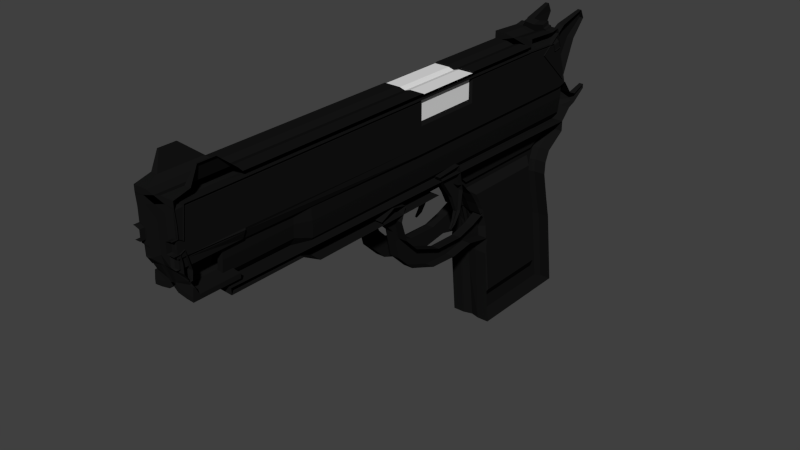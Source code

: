 # Source: gun.blend  (saved by Blender 5.0.119; exported with 4.5.12 LTS)
import bpy
from mathutils import Matrix  # noqa: F401  (used for matrix-valued properties, if any)

bpy.ops.wm.read_factory_settings(use_empty=True)
scene = bpy.context.scene
scene.name = 'Scene'

# ---- collections
col_collection_1 = bpy.data.collections.new('Collection 1'); scene.collection.children.link(col_collection_1)

# ---- materials (node trees are filled in below, after node groups)
mat_material = bpy.data.materials.new('Material')
mat_material.alpha_threshold = 0.0
mat_material.use_backface_culling_lightprobe_volume = False
mat_material.use_transparent_shadow = False
mat_material.diffuse_color = (0.008076, 0.008076, 0.008076, 1.0)
mat_material.roughness = 0.5
mat_material.specular_intensity = 0.0
mat_material.line_color = (0.0, 0.0, 0.0, 1.0)
mat_material_001 = bpy.data.materials.new('Material.001')
mat_material_001.alpha_threshold = 0.0
mat_material_001.use_backface_culling_lightprobe_volume = False
mat_material_001.use_transparent_shadow = False
mat_material_001.diffuse_color = (0.7874, 0.7874, 0.7874, 1.0)
mat_material_001.roughness = 0.5

# ---- material node trees
mat_material.use_nodes = True; mat_material.node_tree.nodes.clear()
_N = mat_material.node_tree.nodes; _L = mat_material.node_tree.links
n0 = _N.new('NodeFrame'); n0.name = 'Frame'; n0.location = (0, 0)
n0.label = 'Versioning: Use Nodes was removed'
n0.width = 150
n1 = _N.new('ShaderNodeOutputMaterial'); n1.name = 'Material Output'; n1.location = (480, 0)
n1.target = 'EEVEE'
n2 = _N.new('ShaderNodeBsdfPrincipled'); n2.name = 'Principled BSDF'; n2.location = (0, 0)
n2.subsurface_method = 'BURLEY'
n2.inputs[0].default_value = (0.008076, 0.008076, 0.008076, 1.0)
n2.inputs[13].default_value = 0.0
n3 = _N.new('ShaderNodeOutputMaterial'); n3.name = 'Material Output.001'; n3.location = (450, 0)
n3.target = 'CYCLES'
n4 = _N.new('ShaderNodeBsdfDiffuse'); n4.name = 'Diffuse BSDF'; n4.location = (0, 0)
n4.inputs[0].default_value = (0.008076, 0.008076, 0.008076, 1.0)
n1.parent = n0
n2.parent = n0
n3.parent = n0
n4.parent = n0
_L.new(n2.outputs[0], n1.inputs[0])
_L.new(n4.outputs[0], n3.inputs[0])
n1.is_active_output = True
mat_material_001.use_nodes = True; mat_material_001.node_tree.nodes.clear()
_N = mat_material_001.node_tree.nodes; _L = mat_material_001.node_tree.links
n0 = _N.new('NodeFrame'); n0.name = 'Frame'; n0.location = (0, 0)
n0.label = 'Versioning: Use Nodes was removed'
n0.width = 150
n1 = _N.new('ShaderNodeOutputMaterial'); n1.name = 'Material Output'; n1.location = (480, 0)
n1.target = 'EEVEE'
n2 = _N.new('ShaderNodeBsdfPrincipled'); n2.name = 'Principled BSDF'; n2.location = (0, 0)
n2.subsurface_method = 'BURLEY'
n2.inputs[0].default_value = (0.7874, 0.7874, 0.7874, 1.0)
n3 = _N.new('ShaderNodeOutputMaterial'); n3.name = 'Material Output.001'; n3.location = (450, 0)
n3.target = 'CYCLES'
n4 = _N.new('ShaderNodeBsdfDiffuse'); n4.name = 'Diffuse BSDF'; n4.location = (0, 0)
n4.inputs[0].default_value = (0.7874, 0.7874, 0.7874, 1.0)
n1.parent = n0
n2.parent = n0
n3.parent = n0
n4.parent = n0
_L.new(n2.outputs[0], n1.inputs[0])
_L.new(n4.outputs[0], n3.inputs[0])
n1.is_active_output = True

# ---- world
world_world = bpy.data.worlds.new('World'); scene.world = world_world
world_world.use_nodes = True; world_world.node_tree.nodes.clear()
_N = world_world.node_tree.nodes; _L = world_world.node_tree.links
n0 = _N.new('ShaderNodeOutputWorld'); n0.name = 'World Output'; n0.location = (280, 0)
n1 = _N.new('ShaderNodeBackground'); n1.name = 'Background'; n1.location = (0, 0)
n1.inputs[0].default_value = (0.05088, 0.05088, 0.05088, 1.0)
n2 = _N.new('NodeFrame'); n2.name = 'Frame'; n2.location = (0, 0)
n2.label = 'Versioning: Use Nodes was removed'
n2.width = 150
n0.parent = n2
n1.parent = n2
_L.new(n1.outputs[0], n0.inputs[0])
n0.is_active_output = True
world_world.color = (0.05088, 0.05088, 0.05088)
world_world.use_sun_shadow = False
world_world.sun_shadow_jitter_overblur = 0.0
world_world.cycles.sampling_method = 'MANUAL'
world_world.cycles.sample_map_resolution = 256

# ---- meshes
me_cube = bpy.data.meshes.new('Cube')
me_cube.from_pydata([(0.006446, -0.1062, 0.08805), (0.007888, -0.1062, 0.1073), (-0.002965, -0.1062, 0.1104), (0.004312, -0.1062, 0.08838), (0.004284, -0.1062, 0.1054), (-0.004166, -0.1062, 0.1082), (0.007888, 0.09189, 0.08894), (0.007888, 0.08558, 0.1075), (0.007888, 0.0007623, 0.1073), (-0.002965, 0.08455, 0.1105), (0.004284, 0.09185, 0.08906), (0.004284, 0.08622, 0.1056), (0.007888, 0.0007623, 0.0881), (-0.004166, 0.08529, 0.1083), (-0.002965, 0.0007623, 0.1104), (0.003082, 0.0007623, 0.0881), (0.004284, 0.0007623, 0.1054), (-0.008391, 0.0007623, 0.1104), (-0.008391, -0.1062, 0.1104), (-0.008391, -0.1062, 0.1082), (-0.008391, 0.08455, 0.1105), (-0.008391, 0.08529, 0.1083), (-0.004166, 0.0007623, 0.1082), (-0.008391, 0.0007623, 0.1082), (0.006446, -0.08086, 0.08805), (0.007888, -0.08086, 0.1073), (-0.002965, -0.08086, 0.1104), (0.004025, -0.08086, 0.0882), (0.004284, -0.08086, 0.1054), (-0.008391, -0.08086, 0.1104), (-0.004166, -0.08086, 0.1082), (-0.008391, -0.08086, 0.1082), (0.007888, -0.1062, 0.09221), (0.004284, -0.1062, 0.0919), (0.007888, 0.0007623, 0.09221), (0.007888, 0.09054, 0.09292), (0.004284, 0.09064, 0.09262), (0.00334, 0.0007623, 0.0918), (0.004081, -0.08086, 0.09188), (0.007888, -0.08086, 0.09221), (0.007125, -0.08139, 0.08851), (0.007165, -0.1055, 0.08839), (0.005268, -0.1055, 0.0885), (0.008391, -0.08139, 0.09179), (0.007165, -0.1055, 0.09191), (0.005268, -0.1055, 0.09164), (0.001009, -0.08437, 0.08028), (0.001009, -0.1027, 0.08028), (-0.0006137, -0.1027, 0.08091), (-0.000781, -0.08437, 0.0809), (-0.00187, -0.08437, 0.07788), (-0.00187, -0.1027, 0.07788), (-0.002577, -0.1027, 0.07961), (-0.002656, -0.08437, 0.07972), (-0.008391, -0.08438, 0.07696), (-0.008391, -0.1027, 0.07696), (-0.008391, -0.1027, 0.07868), (-0.008391, -0.08438, 0.0788), (-0.00539, -0.08438, 0.07721), (-0.005783, -0.08438, 0.07905), (-0.00539, -0.1027, 0.07721), (-0.005744, -0.1027, 0.07893), (0.007888, 0.08816, 0.08817), (0.007888, 0.08185, 0.1067), (0.004233, 0.08812, 0.08828), (0.004284, 0.08248, 0.1048), (-0.004166, 0.08155, 0.1076), (-0.008391, 0.08155, 0.1076), (0.004244, 0.08691, 0.09184), (0.007888, 0.0868, 0.09215), (-0.003279, 0.09083, 0.09205), (-0.003279, 0.08716, 0.1029), (-0.004125, 0.08639, 0.1051), (-0.003279, 0.08342, 0.1021), (-0.008391, 0.08639, 0.1051), (-0.004125, 0.08265, 0.1043), (-0.008391, 0.08265, 0.1043), (-0.003279, 0.09184, 0.0891), (-0.003284, 0.0881, 0.08832), (-0.003283, 0.0871, 0.09128), (0.00346, 0.02944, 0.08814), (-0.008391, 0.02944, 0.1104), (0.003637, 0.02944, 0.09183), (0.007888, 0.02944, 0.09221), (0.007888, 0.02944, 0.0881), (0.007888, 0.02944, 0.1073), (-0.002965, 0.02944, 0.1104), (0.004284, 0.02944, 0.1054), (-0.004166, 0.02944, 0.1082), (-0.008391, 0.02944, 0.1082), (0.007888, -0.1062, 0.09853), (0.004284, -0.1062, 0.09754), (0.007888, 0.08846, 0.09902), (0.004284, 0.08879, 0.09807), (0.003736, 0.0007623, 0.09748), (0.007888, 0.0007623, 0.09853), (0.004166, -0.08086, 0.09753), (0.007888, -0.08086, 0.09853), (0.004261, 0.08505, 0.09729), (0.007888, 0.08473, 0.09825), (-0.003279, 0.08929, 0.09658), (-0.003281, 0.08556, 0.09581), (0.007888, 0.02944, 0.09853), (0.003908, 0.02944, 0.0975), (-0.002279, 0.001527, 0.11), (0.006928, 0.001527, 0.1073), (-0.008391, 0.001527, 0.11), (-0.008391, 0.02868, 0.11), (0.006928, 0.02868, 0.1073), (-0.002279, 0.02868, 0.11), (0.006928, 0.02868, 0.09987), (0.006928, 0.001527, 0.09987), (0.007888, 0.06586, 0.0881), (0.007888, 0.06586, 0.1073), (-0.002965, 0.06586, 0.1104), (0.004284, 0.06586, 0.1054), (-0.004166, 0.06586, 0.1082), (-0.008391, 0.06586, 0.1082), (0.003973, 0.06586, 0.08819), (-0.008391, 0.06586, 0.1104), (0.004039, 0.06586, 0.09187), (0.007888, 0.06586, 0.09221), (0.004142, 0.06586, 0.09753), (0.007888, 0.06586, 0.09853), (0.006223, 0.0809, 0.1095), (0.006223, 0.08463, 0.1103), (-0.00424, 0.08359, 0.1133), (-0.00424, 0.07986, 0.1126), (-0.008391, 0.08359, 0.1133), (0.006223, 0.06586, 0.1102), (-0.00424, 0.06586, 0.1133), (-0.008391, 0.07986, 0.1126), (-0.008391, 0.06586, 0.1133), (0.005154, 0.07961, 0.1133), (0.005154, 0.08335, 0.114), (-0.004314, 0.0828, 0.1157), (-0.004314, 0.07906, 0.1149), (-0.007693, -0.09004, 0.1182), (-0.007693, -0.09702, 0.1182), (-0.008391, -0.09702, 0.1182), (-0.008391, -0.09004, 0.1182), (-0.005856, -0.09986, 0.112), (-0.008391, -0.09986, 0.112), (-0.008391, -0.08237, 0.112), (-0.005856, -0.08237, 0.112), (0.0003667, -0.1049, 0.08711), (0.002044, -0.1049, 0.08664), (0.0001518, -0.08212, 0.08711), (0.002044, -0.08212, 0.08664), (0.006446, -0.1027, 0.08805), (0.007888, -0.1027, 0.1073), (-0.002965, -0.1027, 0.1104), (0.004273, -0.1027, 0.08836), (0.004284, -0.1027, 0.1054), (-0.004166, -0.1027, 0.1082), (-0.008391, -0.1027, 0.1082), (0.004256, -0.1027, 0.0919), (0.007888, -0.1027, 0.09221), (0.007246, -0.1024, 0.08839), (0.007246, -0.1024, 0.09191), (0.001009, -0.1002, 0.08028), (-0.0006366, -0.1002, 0.08091), (-0.00187, -0.1002, 0.07788), (-0.002588, -0.1002, 0.07962), (-0.008391, -0.1002, 0.07696), (-0.008391, -0.1002, 0.0787), (-0.00575, -0.1002, 0.07895), (-0.00539, -0.1002, 0.07721), (0.004268, -0.1027, 0.09754), (0.007888, -0.1027, 0.09853), (-0.007693, -0.09607, 0.1182), (-0.008391, -0.09607, 0.1182), (-0.005856, -0.09746, 0.112), (0.002044, -0.1018, 0.08664), (0.0003372, -0.1018, 0.08711), (-0.008391, -0.1049, 0.08711), (-0.008391, -0.1018, 0.08711), (-0.004027, -0.1018, 0.08711), (-0.004012, -0.1049, 0.08711), (-0.007284, -0.103, 0.08361), (-0.007119, -0.1024, 0.08227), (-0.007655, -0.1024, 0.08192), (-0.008391, -0.1024, 0.08173), (-0.008391, -0.1024, 0.08167), (-0.008391, -0.1017, 0.08174), (-0.007292, -0.1022, 0.08361), (-0.007125, -0.1017, 0.08227), (-0.007658, -0.1017, 0.08192), (-0.008391, -0.1017, 0.08167), (-0.008391, -0.1022, 0.08397), (-0.008391, -0.103, 0.08397), (-0.008051, -0.1022, 0.08418), (-0.008047, -0.103, 0.08418), (-0.005667, -0.1058, 0.09608), (-0.005667, -0.1058, 0.09786), (-0.007587, -0.1058, 0.0985), (-0.008391, -0.1058, 0.0985), (-0.00566, -0.1058, 0.094), (-0.005667, -0.1058, 0.0948), (-0.006219, -0.1039, 0.09515), (-0.006217, -0.1039, 0.0959), (-0.006557, -0.1055, 0.09371), (-0.006745, -0.1038, 0.09451), (-0.006217, -0.1039, 0.09467), (-0.006215, -0.1039, 0.09695), (-0.007349, -0.1039, 0.09733), (-0.008391, -0.1039, 0.09733), (-0.00733, -0.1038, 0.09451), (-0.007552, -0.1055, 0.09371), (-0.008391, -0.1055, 0.09371), (-0.008391, -0.1038, 0.09451), (-0.005667, -0.1081, 0.09608), (-0.005667, -0.1081, 0.09786), (-0.007587, -0.1081, 0.0985), (-0.008391, -0.1081, 0.0985), (-0.00566, -0.1081, 0.094), (-0.005667, -0.1081, 0.0948), (-0.006557, -0.1079, 0.09371), (-0.007552, -0.1079, 0.09371), (-0.008391, -0.1079, 0.09371), (-0.008391, -0.1058, 0.1028), (-0.0009495, -0.1058, 0.09153), (-0.0009657, -0.1058, 0.09352), (-0.0009657, -0.1058, 0.09672), (-0.005758, -0.1058, 0.1028), (-0.00567, -0.105, 0.09081), (-0.008391, -0.105, 0.09081), (-0.003187, -0.105, 0.09081), (-0.0009657, -0.1058, 0.1012), (0.007888, 0.0007623, 0.09123), (0.004067, -0.08086, 0.091), (0.007544, -0.08086, 0.09122), (0.004291, -0.1062, 0.09106), (0.007888, 0.09086, 0.09197), (0.004284, 0.09093, 0.09177), (0.003278, 0.0007623, 0.09092), (0.008088, -0.08139, 0.09101), (0.007165, -0.1055, 0.09107), (0.005268, -0.1055, 0.09089), (0.007888, 0.08713, 0.0912), (0.004241, 0.0872, 0.09099), (-0.003279, 0.09107, 0.09135), (-0.003283, 0.08734, 0.09057), (0.007888, 0.02944, 0.09123), (0.003594, 0.02944, 0.09095), (0.004023, 0.06586, 0.09099), (0.007888, 0.06586, 0.09123), (0.007246, -0.1024, 0.09107), (0.00426, -0.1027, 0.09105), (-0.006218, -0.1039, 0.09503), (-0.0009618, -0.1058, 0.09305), (0.007888, 0.0007623, 0.09286), (0.004089, -0.08086, 0.09246), (0.007888, -0.08086, 0.09286), (0.007888, -0.1062, 0.09286), (0.004284, -0.1062, 0.09248), (0.007888, 0.09033, 0.09355), (0.004284, 0.09045, 0.09318), (0.003381, 0.0007623, 0.09239), (0.004246, 0.08672, 0.0924), (0.007888, 0.08659, 0.09278), (-0.003279, 0.09068, 0.09252), (-0.003282, 0.08694, 0.09174), (0.007888, 0.02944, 0.09286), (0.003665, 0.02944, 0.09242), (0.007888, 0.06586, 0.09286), (0.00405, 0.06586, 0.09246), (0.007888, -0.1027, 0.09286), (0.004257, -0.1027, 0.09248), (-0.006219, -0.1039, 0.09523), (-0.0009657, -0.1058, 0.09385), (-0.008391, 0.09997, 0.1169), (-0.008391, 0.1018, 0.1133), (-0.006716, 0.09997, 0.1169), (-0.006716, 0.1018, 0.1133), (-0.005372, 0.09546, 0.1065), (-0.004002, 0.08924, 0.09137), (-0.005372, 0.08774, 0.1136), (-0.004002, 0.07509, 0.1044), (-0.008391, 0.07509, 0.1044), (-0.008391, 0.08774, 0.1136), (-0.008391, 0.08924, 0.09137), (-0.008391, 0.09546, 0.1065), (-0.008391, 0.02351, 0.05808), (-0.008391, 0.02083, 0.05887), (-0.007093, 0.02351, 0.05808), (-0.007093, 0.02083, 0.05887), (-0.006578, 0.01843, 0.06536), (-0.006051, 0.01095, 0.07579), (-0.006578, 0.02475, 0.06588), (-0.006051, 0.02253, 0.07673), (-0.008391, 0.02253, 0.07673), (-0.008391, 0.02475, 0.06588), (-0.008391, 0.01095, 0.07579), (-0.008391, 0.01843, 0.06536), (-0.008391, 0.02057, 0.05361), (-0.008391, 0.01956, 0.05516), (-0.007362, 0.02057, 0.05361), (-0.007362, 0.01956, 0.05516), (-0.008391, 0.01804, 0.05212), (-0.008391, 0.01774, 0.05258), (-0.007724, 0.01804, 0.05212), (-0.007724, 0.01774, 0.05258), (0.001432, -0.0885, 0.07353), (0.005567, -0.0885, 0.08909), (0.00129, 0.09153, 0.06959), (0.006532, 0.09153, 0.08932), (0.006532, 0.02016, 0.08932), (0.00129, 0.02469, 0.06959), (0.001333, 0.08897, 0.0), (0.001333, 0.0455, 0.0), (0.00129, 0.03468, 0.05801), (0.00129, 0.07972, 0.05801), (0.00129, 0.08172, 0.0638), (0.00129, 0.03128, 0.0638), (0.006532, 0.09153, 0.08274), (0.005776, 0.09153, 0.07616), (0.005567, -0.0885, 0.0839), (0.004971, -0.0885, 0.07871), (0.006532, 0.02167, 0.08274), (0.005776, 0.02318, 0.07616), (-0.008391, 0.09153, 0.0684), (-0.008391, -0.0885, 0.07295), (-0.008391, 0.02469, 0.0683), (-0.008391, 0.09008, 0.0), (-0.008391, 0.04414, 0.0), (-0.008391, 0.0808, 0.05801), (-0.008391, 0.03376, 0.05693), (-0.008391, 0.03036, 0.06216), (-0.008391, 0.08281, 0.06261), (0.003763, 0.09153, 0.08944), (0.003268, 0.09153, 0.07825), (0.0003297, 0.09153, 0.07266), (0.002993, -0.0885, 0.08029), (0.000675, -0.0885, 0.07588), (-0.008391, -0.0885, 0.07539), (0.003763, 0.09153, 0.08385), (0.003383, -0.0885, 0.08912), (0.003383, -0.0885, 0.0847), (-0.008391, 0.09153, 0.07266), (0.0003297, 0.02101, 0.07261), (0.003268, 0.02101, 0.07821), (0.003763, 0.02101, 0.0838), (0.003763, 0.02101, 0.0894), (0.006532, -0.05243, 0.08932), (0.00129, -0.05072, 0.06959), (0.006532, -0.05186, 0.08274), (0.005776, -0.05129, 0.07616), (-0.008391, -0.05072, 0.06886), (0.003268, -0.05211, 0.07818), (0.003763, -0.05211, 0.08377), (0.003763, -0.05211, 0.08937), (0.0003297, -0.05211, 0.07258), (0.005567, -0.05954, 0.08909), (-0.008391, -0.05819, 0.07295), (0.002993, -0.05929, 0.0803), (0.003383, -0.05929, 0.08472), (0.003383, -0.05929, 0.08913), (0.001432, -0.05819, 0.07353), (0.005567, -0.05909, 0.0839), (0.004971, -0.05864, 0.07871), (0.000675, -0.05929, 0.07589), (0.00129, 0.04085, 0.04154), (0.00129, 0.08199, 0.04154), (-0.008391, 0.08307, 0.04154), (0.00129, 0.07942, 0.05281), (0.00129, 0.0374, 0.05281), (-0.008391, 0.0805, 0.05281), (-0.008391, 0.03648, 0.05173), (0.001333, 0.04164, 0.03167), (-0.008391, 0.08554, 0.03167), (-0.008391, 0.04089, 0.0329), (0.001333, 0.08443, 0.03167), (-0.004205, 0.03905, 0.05161), (-0.004205, 0.04067, 0.04535), (-0.008391, 0.03905, 0.05161), (-0.004205, 0.04165, 0.03918), (-0.008391, 0.04165, 0.03918), (-0.004608, 0.0318, 0.04873), (-0.004608, 0.02963, 0.04553), (-0.008391, 0.0318, 0.04873), (-0.004604, -0.001827, 0.05237), (-0.004608, 0.03045, 0.04158), (-0.008391, 0.03045, 0.04158), (-0.004608, 0.02403, 0.04675), (-0.004608, 0.02086, 0.04406), (-0.008391, 0.02403, 0.04675), (-0.004528, -0.007314, 0.05775), (-0.004608, 0.02033, 0.04009), (-0.008391, 0.02033, 0.04009), (-0.004604, -0.004599, 0.0496), (-0.008391, -0.001827, 0.05237), (-0.004205, -0.008105, 0.07207), (-0.004604, -0.004475, 0.04585), (-0.008391, -0.004475, 0.04585), (-0.004528, -0.00978, 0.05695), (-0.008391, -0.007314, 0.05775), (-0.004528, -0.01175, 0.05289), (-0.008391, -0.01175, 0.05289), (-0.004205, -0.01429, 0.07332), (-0.008391, -0.008105, 0.07207), (-0.008391, -0.01429, 0.07332), (-0.004205, -0.02069, 0.0704), (-0.008391, -0.02069, 0.0704), (-0.005082, -0.01506, 0.06475), (-0.008391, -0.01506, 0.06475), (-0.008391, -0.01013, 0.06628), (-0.005082, -0.01013, 0.06628), (-0.005082, -0.01261, 0.06652), (-0.008391, 0.008003, 0.041), (-0.004681, 0.008181, 0.04468), (-0.008391, 0.01101, 0.04728), (-0.004681, 0.008003, 0.041), (-0.004681, 0.01101, 0.04728), (-0.00428, 0.01061, 0.06932), (-0.00428, 0.0215, 0.06932), (-0.008391, 0.0215, 0.06913), (-0.008391, 0.01061, 0.06913), (0.001333, 0.04752, 0.00607), (0.001333, 0.08504, 0.00607), (0.001333, 0.04423, 0.03303), (0.00129, 0.03543, 0.06054), (0.00129, 0.03832, 0.05561), (0.00129, 0.07699, 0.05561), (0.00129, 0.0775, 0.06054), (0.001333, 0.08117, 0.03303), (0.00129, 0.07912, 0.04159), (0.00129, 0.04358, 0.04159), (0.00129, 0.07693, 0.05118), (0.00129, 0.04064, 0.05118), (0.004527, 0.04927, 0.01134), (0.004527, 0.08163, 0.01134), (0.004527, 0.04647, 0.03422), (0.004405, 0.03904, 0.0577), (0.004405, 0.04149, 0.05352), (0.004405, 0.07463, 0.05352), (0.004405, 0.07473, 0.0577), (0.004527, 0.07835, 0.03422), (0.004405, 0.07663, 0.04163), (0.004405, 0.04595, 0.04163), (0.004405, 0.07478, 0.04977), (0.004405, 0.04346, 0.04977), (0.00129, 0.02848, 0.06925), (0.00129, 0.08749, 0.06925), (0.00129, 0.07792, 0.06414), (0.00129, 0.0343, 0.06414), (0.002808, 0.02848, 0.06925), (0.002808, 0.08749, 0.06925), (0.002808, 0.07792, 0.06414), (0.002808, 0.0343, 0.06414), (-0.003551, 0.02469, 0.06867), (-0.003629, 0.04414, 0.0), (-0.003551, 0.03376, 0.05693), (-0.003551, 0.03036, 0.06216), (-0.003551, 0.09153, 0.0684), (-0.003629, 0.09008, 0.0), (-0.003551, 0.0808, 0.05801), (-0.003551, 0.08281, 0.06261), (-0.004031, 0.09153, 0.07266), (-0.003551, 0.08307, 0.04154), (-0.003551, 0.0805, 0.05281), (-0.003551, 0.03648, 0.05173), (-0.003551, 0.04089, 0.0329), (-0.003629, 0.08554, 0.03167), (-0.006298, 0.03905, 0.05161), (-0.006298, 0.04165, 0.03918), (-0.0065, 0.0318, 0.04873), (-0.0065, 0.03045, 0.04158), (-0.0065, 0.02403, 0.04675), (-0.0065, 0.02033, 0.04009), (-0.006406, -0.001827, 0.05237), (-0.006406, -0.004475, 0.04585), (-0.006362, -0.007314, 0.05775), (-0.006362, -0.01175, 0.05289), (-0.006298, -0.01429, 0.07332), (-0.006298, -0.008105, 0.07207), (-0.006298, -0.02069, 0.0704), (-0.006736, -0.01506, 0.06475), (-0.006736, -0.01013, 0.06628), (-0.00644, 0.01101, 0.04728), (-0.00644, 0.008003, 0.041), (-0.006336, 0.0215, 0.06922), (-0.008391, 0.09153, 0.08944), (-0.005916, 0.09956, 0.0798), (-0.006569, 0.09956, 0.07855), (-0.005806, 0.09956, 0.08104), (-0.005806, 0.09956, 0.08229), (-0.003347, 0.09153, 0.08944), (-0.003009, 0.09614, 0.07937), (-0.00411, 0.09614, 0.07728), (-0.002823, 0.09614, 0.08356), (-0.002823, 0.09614, 0.08147), (-0.005743, 0.09614, 0.07728), (-0.008391, 0.09614, 0.07728), (-0.008391, 0.09614, 0.08356), (-0.006939, 0.1058, 0.08283), (-0.006623, 0.1058, 0.08343), (-0.00657, 0.1058, 0.08403), (-0.00657, 0.1058, 0.08463), (-0.005487, 0.09614, 0.08356), (-0.007538, 0.09956, 0.07855), (-0.008391, 0.09956, 0.07855), (-0.008391, 0.09956, 0.08229), (-0.007386, 0.09956, 0.08229), (-0.007407, 0.1058, 0.08283), (-0.008391, 0.1058, 0.08283), (-0.008391, 0.1058, 0.08463), (-0.008391, 0.1058, 0.08403), (-0.008391, 0.1058, 0.08343), (-0.007355, 0.1058, 0.08343), (-0.007333, 0.1058, 0.08403), (-0.007333, 0.1058, 0.08463)], [], [(169, 150, 1, 90), (1, 2, 5, 4), (150, 151, 2, 1), (90, 1, 4, 91), (99, 92, 7, 63), (7, 11, 13, 9), (9, 20, 128, 126), (92, 93, 11, 7), (62, 64, 10, 6), (146, 145, 48, 47), (230, 235, 15, 27), (244, 80, 15, 235), (63, 7, 125, 124), (9, 13, 21, 20), (142, 141, 138, 139), (2, 18, 19, 5), (257, 36, 70, 261), (31, 23, 22, 30), (88, 87, 16, 22), (30, 22, 16, 28), (154, 30, 28, 153), (155, 31, 30, 154), (14, 17, 29, 26), (248, 230, 27, 152), (12, 24, 27, 15), (8, 14, 26, 25), (95, 8, 25, 97), (229, 34, 39, 231), (268, 252, 38, 156), (264, 82, 37, 258), (252, 258, 37, 38), (233, 234, 36, 35), (239, 233, 35, 69), (231, 39, 43, 236), (157, 32, 44, 159), (237, 44, 45, 238), (247, 159, 44, 237), (3, 0, 41, 42), (232, 3, 42, 238), (32, 33, 45, 44), (149, 24, 40, 158), (49, 46, 50, 53), (174, 147, 49, 161), (147, 148, 46, 49), (173, 146, 47, 160), (59, 58, 54, 57), (160, 47, 51, 162), (47, 48, 52, 51), (161, 49, 53, 163), (164, 55, 56, 165), (167, 60, 55, 164), (60, 61, 56, 55), (166, 59, 57, 165), (163, 53, 59, 166), (51, 52, 61, 60), (162, 51, 60, 167), (53, 50, 58, 59), (246, 239, 69, 121), (240, 68, 79, 242), (65, 66, 75, 73), (117, 67, 66, 116), (113, 63, 124, 129), (234, 10, 77, 241), (112, 118, 64, 62), (119, 114, 130, 132), (123, 99, 63, 113), (76, 74, 72, 75), (261, 70, 79, 262), (72, 71, 73, 75), (241, 77, 78, 242), (10, 64, 78, 77), (66, 67, 76, 75), (98, 65, 73, 101), (21, 13, 72, 74), (13, 11, 71, 72), (95, 102, 110, 111), (14, 8, 105, 104), (12, 15, 80, 84), (86, 81, 107, 109), (23, 89, 88, 22), (229, 243, 83, 34), (266, 120, 82, 264), (116, 115, 87, 88), (245, 118, 80, 244), (115, 122, 103, 87), (251, 263, 102, 95), (259, 98, 101, 262), (71, 100, 101, 73), (265, 260, 99, 123), (28, 16, 94, 96), (87, 103, 94, 16), (153, 28, 96, 168), (251, 95, 97, 253), (11, 93, 100, 71), (256, 257, 93, 92), (260, 256, 92, 99), (254, 90, 91, 255), (267, 169, 90, 254), (111, 110, 108, 105), (105, 108, 109, 104), (104, 109, 107, 106), (102, 85, 108, 110), (85, 86, 109, 108), (8, 95, 111, 105), (17, 14, 104, 106), (263, 265, 123, 102), (65, 98, 122, 115), (240, 64, 118, 245), (66, 65, 115, 116), (259, 68, 120, 266), (102, 123, 113, 85), (85, 113, 114, 86), (84, 80, 118, 112), (86, 114, 119, 81), (89, 117, 116, 88), (243, 246, 121, 83), (127, 124, 133, 136), (127, 126, 128, 131), (130, 127, 131, 132), (129, 124, 127, 130), (114, 113, 129, 130), (7, 9, 126, 125), (133, 134, 135, 136), (124, 125, 134, 133), (125, 126, 135, 134), (126, 127, 136, 135), (170, 171, 139, 138), (144, 143, 140, 137), (172, 144, 137, 170), (151, 26, 144, 172), (26, 29, 143, 144), (18, 2, 141, 142), (149, 0, 146, 173), (27, 24, 148, 147), (152, 27, 147, 174), (0, 3, 145, 146), (222, 270, 223, 193, 198), (24, 149, 173, 148), (2, 151, 172, 141), (141, 172, 170, 138), (137, 140, 171, 170), (253, 97, 169, 267), (174, 177, 207, 202), (50, 162, 167, 58), (174, 161, 186, 185), (166, 165, 188, 184), (58, 167, 164, 54), (54, 164, 165, 57), (177, 174, 185, 191), (46, 160, 162, 50), (148, 173, 160, 46), (56, 61, 182, 183), (0, 149, 158, 41), (236, 43, 159, 247), (39, 157, 159, 43), (226, 225, 208, 209), (155, 154, 205, 206), (224, 220, 196, 195), (177, 176, 210, 207), (25, 26, 151, 150), (97, 25, 150, 169), (178, 175, 190, 192), (176, 177, 191, 189), (181, 187, 184, 182), (182, 184, 188, 183), (180, 186, 187, 181), (179, 185, 186, 180), (191, 192, 190, 189), (185, 179, 192, 191), (163, 166, 184, 187), (48, 145, 179, 180), (61, 52, 181, 182), (165, 56, 183, 188), (52, 48, 180, 181), (145, 178, 192, 179), (161, 163, 187, 186), (154, 153, 204, 205), (221, 250, 222, 198, 197), (197, 203, 202, 201), (194, 204, 200, 193), (193, 200, 269, 199, 198), (198, 199, 249, 203, 197), (196, 206, 205, 195), (195, 205, 204, 194), (201, 202, 207, 208), (208, 207, 210, 209), (248, 152, 203, 249), (268, 156, 199, 269), (225, 227, 201, 208), (153, 168, 200, 204), (227, 221, 197, 201), (228, 224, 195, 194), (223, 228, 194, 193), (152, 174, 202, 203), (201, 197, 215, 217), (198, 216, 215, 197), (208, 218, 219, 209), (193, 194, 212, 211), (193, 211, 216, 198), (194, 195, 213, 212), (208, 201, 217, 218), (196, 214, 213, 195), (91, 4, 228, 223), (4, 5, 224, 228), (145, 3, 221, 227), (178, 145, 227, 225), (232, 33, 222, 250), (5, 19, 220, 224), (175, 178, 225, 226), (255, 91, 223, 270), (3, 232, 250, 221), (156, 248, 249, 199), (40, 236, 247, 158), (84, 112, 246, 243), (68, 240, 245, 120), (120, 245, 244, 82), (12, 84, 243, 229), (70, 241, 242, 79), (36, 234, 241, 70), (64, 240, 242, 78), (112, 62, 239, 246), (33, 232, 238, 45), (158, 247, 237, 41), (41, 237, 238, 42), (24, 231, 236, 40), (62, 6, 233, 239), (6, 10, 234, 233), (12, 229, 231, 24), (156, 38, 230, 248), (82, 244, 235, 37), (38, 37, 235, 230), (33, 255, 270, 222), (168, 268, 269, 200), (39, 253, 267, 157), (98, 259, 266, 122), (83, 121, 265, 263), (157, 267, 254, 32), (32, 254, 255, 33), (69, 35, 256, 260), (35, 36, 257, 256), (34, 251, 253, 39), (121, 69, 260, 265), (68, 259, 262, 79), (34, 83, 263, 251), (122, 266, 264, 103), (100, 261, 262, 101), (96, 94, 258, 252), (103, 264, 258, 94), (168, 96, 252, 268), (93, 257, 261, 100), (279, 278, 277, 280), (278, 276, 275, 277), (275, 282, 272, 274), (277, 275, 274, 273), (276, 278, 279, 281), (280, 277, 273, 271), (276, 281, 282, 275), (273, 274, 272, 271), (286, 284, 296, 298), (291, 290, 289, 292), (290, 288, 287, 289), (295, 297, 301, 299), (287, 294, 284, 286), (289, 287, 286, 285), (288, 290, 291, 293), (292, 289, 285, 283), (288, 293, 294, 287), (285, 286, 298, 297), (283, 285, 297, 295), (300, 299, 301, 302), (298, 296, 300, 302), (297, 298, 302, 301), (454, 321, 339, 458), (360, 318, 303, 358), (313, 314, 421, 424), (308, 345, 414, 415), (316, 320, 308, 305), (451, 455, 309, 310), (463, 372, 309, 455), (457, 313, 312, 456), (314, 311, 422, 421), (314, 313, 444, 445), (454, 305, 313, 457), (306, 307, 319, 315), (315, 319, 320, 316), (353, 304, 317, 359), (359, 317, 318, 360), (315, 316, 331, 336), (316, 305, 332, 331), (450, 323, 328, 453), (453, 328, 327, 452), (462, 371, 325, 451), (317, 304, 337, 338), (306, 315, 336, 330), (322, 303, 334, 335), (303, 318, 333, 334), (318, 317, 338, 333), (361, 334, 333, 355), (355, 333, 338, 356), (356, 338, 337, 357), (336, 342, 343, 330), (331, 341, 342, 336), (332, 340, 341, 331), (344, 307, 343, 351), (307, 306, 330, 343), (335, 334, 361, 352, 340, 332, 458, 339), (353, 344, 351, 357), (342, 350, 351, 343), (341, 349, 350, 342), (340, 352, 349, 341), (319, 346, 347, 320), (307, 344, 346, 319), (354, 348, 345, 358), (320, 347, 345, 308), (322, 354, 358, 303), (304, 353, 357, 337), (350, 356, 357, 351), (349, 355, 356, 350), (352, 361, 355, 349), (346, 359, 360, 347), (344, 353, 359, 346), (347, 360, 358, 345), (461, 368, 375, 464), (456, 312, 365, 460), (362, 366, 373, 374), (460, 365, 363, 459), (363, 365, 428, 426), (452, 327, 368, 461), (362, 369, 420, 427), (459, 363, 372, 463), (372, 363, 426, 425), (464, 375, 380, 466), (465, 376, 382, 467), (462, 369, 376, 465), (369, 362, 374, 376), (379, 378, 384, 385), (466, 380, 386, 468), (376, 374, 379, 382), (374, 373, 378, 379), (410, 413, 381, 390), (412, 410, 390, 393), (382, 379, 385, 388), (467, 382, 388, 469), (393, 390, 395, 397), (470, 391, 396, 472), (480, 412, 393, 471), (479, 411, 391, 470), (478, 406, 400, 475), (477, 404, 402, 476), (390, 381, 387, 395), (471, 393, 397, 473), (475, 400, 401, 474), (474, 401, 403, 476), (404, 408, 399, 402), (408, 407, 392, 399), (395, 387, 407, 408), (397, 395, 408, 404), (473, 397, 404, 477), (472, 396, 406, 478), (468, 386, 411, 479), (469, 388, 412, 480), (388, 385, 410, 412), (385, 384, 413, 410), (450, 308, 415, 481), (345, 348, 417, 414), (424, 421, 433, 436), (418, 419, 431, 430), (428, 423, 435, 440), (421, 422, 434, 433), (419, 425, 437, 431), (309, 372, 425, 419), (369, 310, 418, 420), (312, 313, 424, 423), (310, 309, 419, 418), (311, 366, 429, 422), (366, 362, 427, 429), (365, 312, 423, 428), (437, 432, 430, 431), (436, 433, 434, 435), (440, 441, 439, 438), (435, 434, 441, 440), (438, 439, 432, 437), (426, 428, 440, 438), (427, 420, 432, 439), (420, 418, 430, 432), (425, 426, 438, 437), (429, 427, 439, 441), (423, 424, 436, 435), (422, 429, 441, 434), (445, 444, 448, 449), (305, 308, 442, 443), (313, 305, 443, 444), (308, 314, 445, 442), (447, 446, 449, 448), (443, 442, 446, 447), (444, 443, 447, 448), (442, 445, 449, 446), (323, 450, 481, 416), (389, 469, 480, 409), (384, 468, 479, 413), (387, 472, 478, 407), (398, 473, 477, 405), (399, 474, 476, 402), (392, 475, 474, 399), (394, 471, 473, 398), (405, 477, 476, 403), (407, 478, 475, 392), (413, 479, 470, 381), (409, 480, 471, 394), (381, 470, 472, 387), (383, 467, 469, 389), (378, 466, 468, 384), (371, 462, 465, 377), (377, 465, 467, 383), (373, 464, 466, 378), (364, 459, 463, 370), (311, 452, 461, 366), (367, 460, 459, 364), (326, 456, 460, 367), (366, 461, 464, 373), (369, 462, 451, 310), (314, 453, 452, 311), (308, 450, 453, 314), (321, 454, 457, 329), (329, 457, 456, 326), (370, 463, 455, 324), (325, 324, 455, 451), (305, 454, 458, 332), (458, 492, 489, 332), (331, 488, 491, 336), (332, 489, 488, 331), (330, 490, 499, 487), (336, 491, 490, 330), (487, 499, 494, 482), (493, 501, 500, 492), (489, 484, 483, 488), (490, 486, 503, 499), (488, 483, 485, 491), (499, 503, 502, 494), (492, 500, 484, 489), (339, 493, 492, 458), (501, 505, 504, 500), (486, 498, 511, 503), (483, 496, 497, 485), (503, 511, 506, 502), (485, 497, 498, 486), (500, 504, 495, 484), (491, 485, 486, 490), (509, 508, 507, 510), (510, 507, 506, 511), (497, 510, 511, 498), (496, 509, 510, 497), (508, 509, 504, 505), (496, 495, 504, 509), (484, 495, 496, 483)])
me_cube.polygons.foreach_set('material_index', [0, 0, 0, 0, 0, 0, 0, 0, 0, 0, 0, 0, 0, 0, 0, 0, 0, 0, 0, 0, 0, 0, 0, 0, 0, 0, 0, 0, 0, 0, 0, 0, 0, 0, 0, 0, 0, 0, 0, 0, 0, 0, 0, 0, 0, 0, 0, 0, 0, 0, 0, 0, 0, 0, 0, 0, 0, 0, 0, 0, 0, 0, 0, 0, 0, 0, 0, 0, 0, 0, 0, 0, 0, 0, 0, 0, 0, 0, 0, 0, 0, 0, 0, 0, 0, 0, 0, 0, 0, 0, 0, 0, 0, 0, 0, 0, 0, 0, 1, 1, 1, 0, 0, 0, 0, 0, 0, 0, 0, 0, 0, 0, 0, 0, 0, 0, 0, 0, 0, 0, 0, 0, 0, 0, 0, 0, 0, 0, 0, 0, 0, 0, 0, 0, 0, 0, 0, 0, 0, 0, 0, 0, 0, 0, 0, 0, 0, 0, 0, 0, 0, 0, 0, 0, 0, 0, 0, 0, 0, 0, 0, 0, 0, 0, 0, 0, 0, 0, 0, 0, 0, 0, 0, 0, 0, 0, 0, 0, 0, 0, 0, 0, 0, 0, 0, 0, 0, 0, 0, 0, 0, 0, 0, 0, 0, 0, 0, 0, 0, 0, 0, 0, 0, 0, 0, 0, 0, 0, 0, 0, 0, 0, 0, 0, 0, 0, 0, 0, 0, 0, 0, 0, 0, 0, 0, 0, 0, 0, 0, 0, 0, 0, 0, 0, 0, 0, 0, 0, 0, 0, 0, 0, 0, 0, 0, 0, 0, 0, 0, 0, 0, 0, 0, 0, 0, 0, 0, 0, 0, 0, 0, 0, 0, 0, 0, 0, 0, 0, 0, 0, 0, 0, 0, 0, 0, 0, 0, 0, 0, 0, 0, 0, 0, 0, 0, 0, 0, 0, 0, 0, 0, 0, 0, 0, 0, 0, 0, 0, 0, 0, 0, 0, 0, 0, 0, 0, 0, 0, 0, 0, 0, 0, 0, 0, 0, 0, 0, 0, 0, 0, 0, 0, 0, 0, 0, 0, 0, 0, 0, 0, 0, 0, 0, 0, 0, 0, 0, 0, 0, 0, 0, 0, 0, 0, 0, 0, 0, 0, 0, 0, 0, 0, 0, 0, 0, 0, 0, 0, 0, 0, 0, 0, 0, 0, 0, 0, 0, 0, 0, 0, 0, 0, 0, 0, 0, 0, 0, 0, 0, 0, 0, 0, 0, 0, 0, 0, 0, 0, 0, 0, 0, 0, 0, 0, 0, 0, 0, 0, 0, 0, 0, 0, 0, 0, 0, 0, 0, 0, 0, 0, 0, 0, 0, 0, 0, 0, 0, 0, 0, 0, 0, 0, 0, 0, 0, 0, 0, 0, 0, 0, 0, 0, 0, 0, 0, 0, 0, 0, 0, 0, 0, 0, 0, 0, 0, 0, 0, 0, 0, 0, 0, 0, 0, 0, 0])
me_cube.materials.append(mat_material)
me_cube.materials.append(mat_material_001)
me_cube.use_remesh_preserve_volume = False
me_cube.use_remesh_preserve_attributes = False
me_cube.use_mirror_vertex_groups = False
me_cube.update()

# ---- objects
ob_gun = bpy.data.objects.new('gun', me_cube)

# ---- transforms, parenting, visibility, modifiers, constraints
ob_gun.location = (0.0, 0.0, 0.0)
ob_gun.lock_rotations_4d = False
ob_gun.empty_display_type = 'ARROWS'
ob_gun.lineart.crease_threshold = 0.0
_m = ob_gun.modifiers.new('Mirror', 'MIRROR')
_m.use_clip = True

# ---- collection membership
col_collection_1.objects.link(ob_gun)

# ---- scene / render settings (as saved in the file)
scene.frame_start = 1; scene.frame_end = 1; scene.frame_set(3)
scene.render.engine = 'BLENDER_EEVEE_NEXT'
scene.render.image_settings.compression = 100
scene.render.dither_intensity = 0.0
scene.render.bake_type = 'DISPLACEMENT'
scene.render.bake_bias = 0.0
scene.render.bake_samples = 0
scene.cycles.use_denoising = False
scene.cycles.samples = 10
scene.cycles.sampling_pattern = 'TABULATED_SOBOL'
scene.cycles.light_sampling_threshold = 0.0
scene.cycles.use_adaptive_sampling = False
scene.cycles.use_light_tree = False
scene.cycles.blur_glossy = 0.0
scene.cycles.pixel_filter_type = 'GAUSSIAN'
scene.cycles.sample_clamp_indirect = 0.0
scene.view_settings.view_transform = 'Standard'
bpy.context.view_layer.update()

# ---- added for rendering (the .blend has no active camera and no usable light): camera, sun
cam_auto = bpy.data.cameras.new('AutoCamera')
cam_auto.lens = 50.0
cam_auto.sensor_width = 36.0
cam_auto.clip_end = 1000.0
ob_auto_camera = bpy.data.objects.new('AutoCamera', cam_auto)
scene.collection.objects.link(ob_auto_camera)
ob_auto_camera.location = (0.226665, -0.273142, 0.240432)
ob_auto_camera.rotation_euler = (1.09748, -7.21219e-08, 0.694738)
scene.camera = ob_auto_camera
light_auto_sun = bpy.data.lights.new('AutoSun', 'SUN')
light_auto_sun.energy = 3.0
light_auto_sun.angle = 0.0523599
ob_auto_sun = bpy.data.objects.new('AutoSun', light_auto_sun)
scene.collection.objects.link(ob_auto_sun)
ob_auto_sun.rotation_euler = (0.872665, 0.174533, 0.523599)
bpy.context.view_layer.update()
